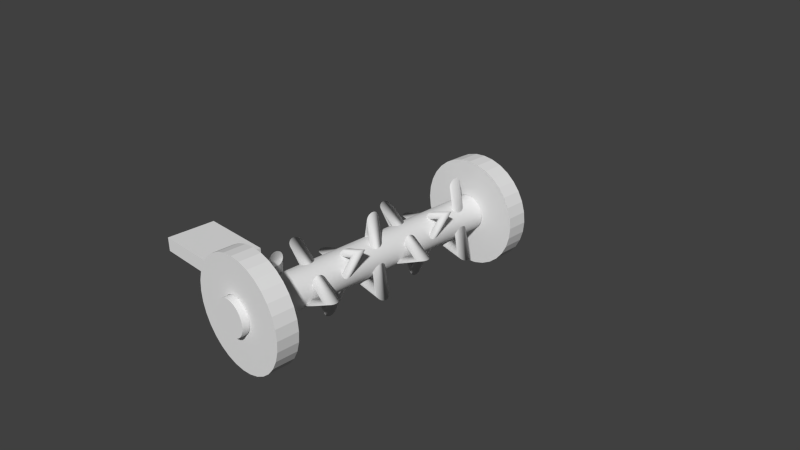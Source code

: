 # Source: TorsionSpring.blend  (saved by Blender 2.72.0; exported with 4.5.12 LTS)
import bpy
from mathutils import Matrix  # noqa: F401  (used for matrix-valued properties, if any)

bpy.ops.wm.read_factory_settings(use_empty=True)
scene = bpy.context.scene
scene.name = 'Scene'

# ---- collections
col_collection_1 = bpy.data.collections.new('Collection 1'); scene.collection.children.link(col_collection_1)

# ---- node groups
ng_auto_smooth = bpy.data.node_groups.new('Auto Smooth', 'GeometryNodeTree')
_s = ng_auto_smooth.interface.new_socket(name='Geometry', in_out='OUTPUT', socket_type='NodeSocketGeometry')
_s = ng_auto_smooth.interface.new_socket(name='Geometry', in_out='INPUT', socket_type='NodeSocketGeometry')
_s = ng_auto_smooth.interface.new_socket(name='Angle', in_out='INPUT', socket_type='NodeSocketFloat')
_s.subtype = 'ANGLE'
_s.min_value = 0.0
_s.max_value = 3.142
ng_auto_smooth.is_modifier = True
_N = ng_auto_smooth.nodes; _L = ng_auto_smooth.links
n0 = _N.new('NodeGroupOutput'); n0.name = 'Group Output'; n0.location = (480, -100)
n1 = _N.new('NodeGroupInput'); n1.name = 'Group Input'; n1.location = (-420, -300)
n2 = _N.new('NodeGroupInput'); n2.name = 'Group Input.001'; n2.location = (-60, -100)
n3 = _N.new('GeometryNodeSetShadeSmooth'); n3.name = 'Set Shade Smooth'; n3.location = (120, -100)
n3.domain = 'EDGE'
n4 = _N.new('GeometryNodeSetShadeSmooth'); n4.name = 'Set Shade Smooth.001'; n4.location = (300, -100)
n5 = _N.new('GeometryNodeInputMeshEdgeAngle'); n5.name = 'Edge Angle'; n5.location = (-420, -220)
n6 = _N.new('GeometryNodeInputEdgeSmooth'); n6.name = 'Is Edge Smooth'; n6.location = (-60, -160)
n7 = _N.new('GeometryNodeInputShadeSmooth'); n7.name = 'Is Face Smooth'; n7.location = (-240, -340)
n8 = _N.new('FunctionNodeBooleanMath'); n8.name = 'Boolean Math'; n8.location = (-60, -220)
n9 = _N.new('FunctionNodeCompare'); n9.name = 'Compare'; n9.location = (-240, -180)
n9.operation = 'LESS_EQUAL'
_L.new(n5.outputs[0], n9.inputs[0])
_L.new(n4.outputs[0], n0.inputs[0])
_L.new(n1.outputs[1], n9.inputs[1])
_L.new(n9.outputs[0], n8.inputs[0])
_L.new(n7.outputs[0], n8.inputs[1])
_L.new(n2.outputs[0], n3.inputs[0])
_L.new(n6.outputs[0], n3.inputs[1])
_L.new(n3.outputs[0], n4.inputs[0])
_L.new(n8.outputs[0], n3.inputs[2])
n0.is_active_output = True

# ---- world
world_world = bpy.data.worlds.new('World'); scene.world = world_world
world_world.color = (0.05088, 0.05088, 0.05088)
world_world.use_sun_shadow = False
world_world.sun_shadow_jitter_overblur = 0.0
world_world.cycles.sampling_method = 'MANUAL'
world_world.cycles.sample_map_resolution = 256

# ---- cameras
cam_camera = bpy.data.cameras.new('Camera')
cam_camera.clip_end = 100.0
cam_camera.lens = 35.0
cam_camera.sensor_width = 32.0
cam_camera.sensor_height = 18.0
cam_camera.ortho_scale = 7.314
cam_camera.dof.focus_distance = 0.0

# ---- meshes
me_cylinder_004 = bpy.data.meshes.new('Cylinder.004')
me_cylinder_004.from_pydata([(3.553e-15, 0.9, -1.75), (3.553e-15, 0.9, 1.75), (0.1756, 0.8827, -1.75), (0.1756, 0.8827, 1.75), (0.3444, 0.8315, -1.75), (0.3444, 0.8315, 1.75), (0.5, 0.7483, -1.75), (0.5, 0.7483, 1.75), (0.6364, 0.6364, -1.75), (0.6364, 0.6364, 1.75), (0.7483, 0.5, -1.75), (0.7483, 0.5, 1.75), (0.8315, 0.3444, -1.75), (0.8315, 0.3444, 1.75), (0.8827, 0.1756, -1.75), (0.8827, 0.1756, 1.75), (0.9, 6.795e-08, -1.75), (0.9, 6.795e-08, 1.75), (0.8827, -0.1756, -1.75), (0.8827, -0.1756, 1.75), (0.8315, -0.3444, -1.75), (0.8315, -0.3444, 1.75), (0.7483, -0.5, -1.75), (0.7483, -0.5, 1.75), (0.6364, -0.6364, -1.75), (0.6364, -0.6364, 1.75), (0.5, -0.7483, -1.75), (0.5, -0.7483, 1.75), (0.3444, -0.8315, -1.75), (0.3444, -0.8315, 1.75), (0.1756, -0.8827, -1.75), (0.1756, -0.8827, 1.75), (-2.933e-07, -0.9, -1.75), (-2.933e-07, -0.9, 1.75), (-0.1756, -0.8827, -1.75), (-0.1756, -0.8827, 1.75), (-0.3444, -0.8315, -1.75), (-0.3444, -0.8315, 1.75), (-0.5, -0.7483, -1.75), (-0.5, -0.7483, 1.75), (-0.6364, -0.6364, -1.75), (-0.6364, -0.6364, 1.75), (-0.7483, -0.5, -1.75), (-0.7483, -0.5, 1.75), (-0.8315, -0.3444, -1.75), (-0.8315, -0.3444, 1.75), (-0.8827, -0.1756, -1.75), (-0.8827, -0.1756, 1.75), (-0.9, 8.69e-07, -1.75), (-0.9, 8.69e-07, 1.75), (-0.8827, 0.1756, -1.75), (-0.8827, 0.1756, 1.75), (-0.8315, 0.3444, -1.75), (-0.8315, 0.3444, 1.75), (-0.7483, 0.5, -1.75), (-0.7483, 0.5, 1.75), (-0.6364, 0.6364, -1.75), (-0.6364, 0.6364, 1.75), (-0.5, 0.7483, -1.75), (-0.5, 0.7483, 1.75), (-0.3444, 0.8315, -1.75), (-0.3444, 0.8315, 1.75), (-0.1756, 0.8827, -1.75), (-0.1756, 0.8827, 1.75), (0.0, 0.3, -1.75), (0.0, 0.3, 1.75), (0.05853, 0.2942, -1.75), (0.05853, 0.2942, 1.75), (0.1148, 0.2772, -1.75), (0.1148, 0.2772, 1.75), (0.1667, 0.2494, -1.75), (0.1667, 0.2494, 1.75), (0.2121, 0.2121, -1.75), (0.2121, 0.2121, 1.75), (0.2494, 0.1667, -1.75), (0.2494, 0.1667, 1.75), (0.2772, 0.1148, -1.75), (0.2772, 0.1148, 1.75), (0.2942, 0.05853, -1.75), (0.2942, 0.05853, 1.75), (0.3, 2.265e-08, -1.75), (0.3, 2.265e-08, 1.75), (0.2942, -0.05853, -1.75), (0.2942, -0.05853, 1.75), (0.2772, -0.1148, -1.75), (0.2772, -0.1148, 1.75), (0.2494, -0.1667, -1.75), (0.2494, -0.1667, 1.75), (0.2121, -0.2121, -1.75), (0.2121, -0.2121, 1.75), (0.1667, -0.2494, -1.75), (0.1667, -0.2494, 1.75), (0.1148, -0.2772, -1.75), (0.1148, -0.2772, 1.75), (0.05853, -0.2942, -1.75), (0.05853, -0.2942, 1.75), (-9.775e-08, -0.3, -1.75), (-9.775e-08, -0.3, 1.75), (-0.05853, -0.2942, -1.75), (-0.05853, -0.2942, 1.75), (-0.1148, -0.2772, -1.75), (-0.1148, -0.2772, 1.75), (-0.1667, -0.2494, -1.75), (-0.1667, -0.2494, 1.75), (-0.2121, -0.2121, -1.75), (-0.2121, -0.2121, 1.75), (-0.2494, -0.1667, -1.75), (-0.2494, -0.1667, 1.75), (-0.2772, -0.1148, -1.75), (-0.2772, -0.1148, 1.75), (-0.2942, -0.05853, -1.75), (-0.2942, -0.05853, 1.75), (-0.3, 2.897e-07, -1.75), (-0.3, 2.897e-07, 1.75), (-0.2942, 0.05853, -1.75), (-0.2942, 0.05853, 1.75), (-0.2772, 0.1148, -1.75), (-0.2772, 0.1148, 1.75), (-0.2494, 0.1667, -1.75), (-0.2494, 0.1667, 1.75), (-0.2121, 0.2121, -1.75), (-0.2121, 0.2121, 1.75), (-0.1667, 0.2494, -1.75), (-0.1667, 0.2494, 1.75), (-0.1148, 0.2772, -1.75), (-0.1148, 0.2772, 1.75), (-0.05853, 0.2942, -1.75), (-0.05853, 0.2942, 1.75)], [], [(0, 1, 3, 2), (2, 3, 5, 4), (4, 5, 7, 6), (6, 7, 9, 8), (8, 9, 11, 10), (10, 11, 13, 12), (12, 13, 15, 14), (14, 15, 17, 16), (16, 17, 19, 18), (18, 19, 21, 20), (20, 21, 23, 22), (22, 23, 25, 24), (24, 25, 27, 26), (26, 27, 29, 28), (28, 29, 31, 30), (30, 31, 33, 32), (32, 33, 35, 34), (34, 35, 37, 36), (36, 37, 39, 38), (38, 39, 41, 40), (40, 41, 43, 42), (42, 43, 45, 44), (44, 45, 47, 46), (46, 47, 49, 48), (48, 49, 51, 50), (50, 51, 53, 52), (52, 53, 55, 54), (54, 55, 57, 56), (56, 57, 59, 58), (58, 59, 61, 60), (62, 63, 1, 0), (60, 61, 63, 62), (64, 65, 67, 66), (66, 67, 69, 68), (68, 69, 71, 70), (70, 71, 73, 72), (72, 73, 75, 74), (74, 75, 77, 76), (76, 77, 79, 78), (78, 79, 81, 80), (80, 81, 83, 82), (82, 83, 85, 84), (84, 85, 87, 86), (86, 87, 89, 88), (88, 89, 91, 90), (90, 91, 93, 92), (92, 93, 95, 94), (94, 95, 97, 96), (96, 97, 99, 98), (98, 99, 101, 100), (100, 101, 103, 102), (102, 103, 105, 104), (104, 105, 107, 106), (106, 107, 109, 108), (108, 109, 111, 110), (110, 111, 113, 112), (112, 113, 115, 114), (114, 115, 117, 116), (116, 117, 119, 118), (118, 119, 121, 120), (120, 121, 123, 122), (122, 123, 125, 124), (126, 127, 65, 64), (124, 125, 127, 126), (1, 65, 127, 63), (63, 127, 125, 61), (61, 125, 123, 59), (59, 123, 121, 57), (57, 121, 119, 55), (55, 119, 117, 53), (53, 117, 115, 51), (51, 115, 113, 49), (49, 113, 111, 47), (47, 111, 109, 45), (45, 109, 107, 43), (43, 107, 105, 41), (41, 105, 103, 39), (39, 103, 101, 37), (37, 101, 99, 35), (35, 99, 97, 33), (33, 97, 95, 31), (31, 95, 93, 29), (29, 93, 91, 27), (27, 91, 89, 25), (25, 89, 87, 23), (23, 87, 85, 21), (21, 85, 83, 19), (19, 83, 81, 17), (17, 81, 79, 15), (15, 79, 77, 13), (13, 77, 75, 11), (11, 75, 73, 9), (9, 73, 71, 7), (7, 71, 69, 5), (5, 69, 67, 3), (3, 67, 65, 1), (2, 66, 68, 4), (4, 68, 70, 6), (6, 70, 72, 8), (8, 72, 74, 10), (10, 74, 76, 12), (12, 76, 78, 14), (14, 78, 80, 16), (16, 80, 82, 18), (18, 82, 84, 20), (20, 84, 86, 22), (22, 86, 88, 24), (24, 88, 90, 26), (26, 90, 92, 28), (28, 92, 94, 30), (30, 94, 96, 32), (32, 96, 98, 34), (34, 98, 100, 36), (36, 100, 102, 38), (38, 102, 104, 40), (40, 104, 106, 42), (42, 106, 108, 44), (44, 108, 110, 46), (46, 110, 112, 48), (48, 112, 114, 50), (50, 114, 116, 52), (52, 116, 118, 54), (54, 118, 120, 56), (56, 120, 122, 58), (58, 122, 124, 60), (60, 124, 126, 62), (62, 126, 64, 0), (0, 64, 66, 2)])
me_cylinder_004.use_remesh_preserve_volume = False
me_cylinder_004.use_remesh_preserve_attributes = False
me_cylinder_004.use_mirror_vertex_groups = False
me_cylinder_004.update()
me_cylinder_002 = bpy.data.meshes.new('Cylinder.002')
me_cylinder_002.from_pydata([(3.553e-15, 0.9, -1.75), (3.553e-15, 0.9, 1.75), (0.1756, 0.8827, -1.75), (0.1756, 0.8827, 1.75), (0.3444, 0.8315, -1.75), (0.3444, 0.8315, 1.75), (0.5, 0.7483, -1.75), (0.5, 0.7483, 1.75), (0.6364, 0.6364, -1.75), (0.6364, 0.6364, 1.75), (0.7483, 0.5, -1.75), (0.7483, 0.5, 1.75), (0.8315, 0.3444, -1.75), (0.8315, 0.3444, 1.75), (0.8827, 0.1756, -1.75), (0.8827, 0.1756, 1.75), (0.9, 6.795e-08, -1.75), (0.9, 6.795e-08, 1.75), (0.8827, -0.1756, -1.75), (0.8827, -0.1756, 1.75), (0.8315, -0.3444, -1.75), (0.8315, -0.3444, 1.75), (0.7483, -0.5, -1.75), (0.7483, -0.5, 1.75), (0.6364, -0.6364, -1.75), (0.6364, -0.6364, 1.75), (0.5, -0.7483, -1.75), (0.5, -0.7483, 1.75), (0.3444, -0.8315, -1.75), (0.3444, -0.8315, 1.75), (0.1756, -0.8827, -1.75), (0.1756, -0.8827, 1.75), (-2.933e-07, -0.9, -1.75), (-2.933e-07, -0.9, 1.75), (-0.1756, -0.8827, -1.75), (-0.1756, -0.8827, 1.75), (-0.3444, -0.8315, -1.75), (-0.3444, -0.8315, 1.75), (-0.5, -0.7483, -1.75), (-0.5, -0.7483, 1.75), (-0.6364, -0.6364, -1.75), (-0.6364, -0.6364, 1.75), (-0.7483, -0.5, -1.75), (-0.7483, -0.5, 1.75), (-0.8315, -0.3444, -1.75), (-0.8315, -0.3444, 1.75), (-0.8827, -0.1756, -1.75), (-0.8827, -0.1756, 1.75), (-0.9, 8.69e-07, -1.75), (-0.9, 8.69e-07, 1.75), (-0.8827, 0.1756, -1.75), (-0.8827, 0.1756, 1.75), (-0.8315, 0.3444, -1.75), (-0.8315, 0.3444, 1.75), (-0.7483, 0.5, -1.75), (-0.7483, 0.5, 1.75), (-0.6364, 0.6364, -1.75), (-0.6364, 0.6364, 1.75), (-0.5, 0.7483, -1.75), (-0.5, 0.7483, 1.75), (-0.3444, 0.8315, -1.75), (-0.3444, 0.8315, 1.75), (-0.1756, 0.8827, -1.75), (-0.1756, 0.8827, 1.75), (0.0, 0.3, -1.75), (0.0, 0.3, 1.75), (0.05853, 0.2942, -1.75), (0.05853, 0.2942, 1.75), (0.1148, 0.2772, -1.75), (0.1148, 0.2772, 1.75), (0.1667, 0.2494, -1.75), (0.1667, 0.2494, 1.75), (0.2121, 0.2121, -1.75), (0.2121, 0.2121, 1.75), (0.2494, 0.1667, -1.75), (0.2494, 0.1667, 1.75), (0.2772, 0.1148, -1.75), (0.2772, 0.1148, 1.75), (0.2942, 0.05853, -1.75), (0.2942, 0.05853, 1.75), (0.3, 2.265e-08, -1.75), (0.3, 2.265e-08, 1.75), (0.2942, -0.05853, -1.75), (0.2942, -0.05853, 1.75), (0.2772, -0.1148, -1.75), (0.2772, -0.1148, 1.75), (0.2494, -0.1667, -1.75), (0.2494, -0.1667, 1.75), (0.2121, -0.2121, -1.75), (0.2121, -0.2121, 1.75), (0.1667, -0.2494, -1.75), (0.1667, -0.2494, 1.75), (0.1148, -0.2772, -1.75), (0.1148, -0.2772, 1.75), (0.05853, -0.2942, -1.75), (0.05853, -0.2942, 1.75), (-9.775e-08, -0.3, -1.75), (-9.775e-08, -0.3, 1.75), (-0.05853, -0.2942, -1.75), (-0.05853, -0.2942, 1.75), (-0.1148, -0.2772, -1.75), (-0.1148, -0.2772, 1.75), (-0.1667, -0.2494, -1.75), (-0.1667, -0.2494, 1.75), (-0.2121, -0.2121, -1.75), (-0.2121, -0.2121, 1.75), (-0.2494, -0.1667, -1.75), (-0.2494, -0.1667, 1.75), (-0.2772, -0.1148, -1.75), (-0.2772, -0.1148, 1.75), (-0.2942, -0.05853, -1.75), (-0.2942, -0.05853, 1.75), (-0.3, 2.897e-07, -1.75), (-0.3, 2.897e-07, 1.75), (-0.2942, 0.05853, -1.75), (-0.2942, 0.05853, 1.75), (-0.2772, 0.1148, -1.75), (-0.2772, 0.1148, 1.75), (-0.2494, 0.1667, -1.75), (-0.2494, 0.1667, 1.75), (-0.2121, 0.2121, -1.75), (-0.2121, 0.2121, 1.75), (-0.1667, 0.2494, -1.75), (-0.1667, 0.2494, 1.75), (-0.1148, 0.2772, -1.75), (-0.1148, 0.2772, 1.75), (-0.05853, 0.2942, -1.75), (-0.05853, 0.2942, 1.75)], [], [(0, 1, 3, 2), (2, 3, 5, 4), (4, 5, 7, 6), (6, 7, 9, 8), (8, 9, 11, 10), (10, 11, 13, 12), (12, 13, 15, 14), (14, 15, 17, 16), (16, 17, 19, 18), (18, 19, 21, 20), (20, 21, 23, 22), (22, 23, 25, 24), (24, 25, 27, 26), (26, 27, 29, 28), (28, 29, 31, 30), (30, 31, 33, 32), (32, 33, 35, 34), (34, 35, 37, 36), (36, 37, 39, 38), (38, 39, 41, 40), (40, 41, 43, 42), (42, 43, 45, 44), (44, 45, 47, 46), (46, 47, 49, 48), (48, 49, 51, 50), (50, 51, 53, 52), (52, 53, 55, 54), (54, 55, 57, 56), (56, 57, 59, 58), (58, 59, 61, 60), (62, 63, 1, 0), (60, 61, 63, 62), (64, 65, 67, 66), (66, 67, 69, 68), (68, 69, 71, 70), (70, 71, 73, 72), (72, 73, 75, 74), (74, 75, 77, 76), (76, 77, 79, 78), (78, 79, 81, 80), (80, 81, 83, 82), (82, 83, 85, 84), (84, 85, 87, 86), (86, 87, 89, 88), (88, 89, 91, 90), (90, 91, 93, 92), (92, 93, 95, 94), (94, 95, 97, 96), (96, 97, 99, 98), (98, 99, 101, 100), (100, 101, 103, 102), (102, 103, 105, 104), (104, 105, 107, 106), (106, 107, 109, 108), (108, 109, 111, 110), (110, 111, 113, 112), (112, 113, 115, 114), (114, 115, 117, 116), (116, 117, 119, 118), (118, 119, 121, 120), (120, 121, 123, 122), (122, 123, 125, 124), (126, 127, 65, 64), (124, 125, 127, 126), (1, 65, 127, 63), (63, 127, 125, 61), (61, 125, 123, 59), (59, 123, 121, 57), (57, 121, 119, 55), (55, 119, 117, 53), (53, 117, 115, 51), (51, 115, 113, 49), (49, 113, 111, 47), (47, 111, 109, 45), (45, 109, 107, 43), (43, 107, 105, 41), (41, 105, 103, 39), (39, 103, 101, 37), (37, 101, 99, 35), (35, 99, 97, 33), (33, 97, 95, 31), (31, 95, 93, 29), (29, 93, 91, 27), (27, 91, 89, 25), (25, 89, 87, 23), (23, 87, 85, 21), (21, 85, 83, 19), (19, 83, 81, 17), (17, 81, 79, 15), (15, 79, 77, 13), (13, 77, 75, 11), (11, 75, 73, 9), (9, 73, 71, 7), (7, 71, 69, 5), (5, 69, 67, 3), (3, 67, 65, 1), (2, 66, 68, 4), (4, 68, 70, 6), (6, 70, 72, 8), (8, 72, 74, 10), (10, 74, 76, 12), (12, 76, 78, 14), (14, 78, 80, 16), (16, 80, 82, 18), (18, 82, 84, 20), (20, 84, 86, 22), (22, 86, 88, 24), (24, 88, 90, 26), (26, 90, 92, 28), (28, 92, 94, 30), (30, 94, 96, 32), (32, 96, 98, 34), (34, 98, 100, 36), (36, 100, 102, 38), (38, 102, 104, 40), (40, 104, 106, 42), (42, 106, 108, 44), (44, 108, 110, 46), (46, 110, 112, 48), (48, 112, 114, 50), (50, 114, 116, 52), (52, 116, 118, 54), (54, 118, 120, 56), (56, 120, 122, 58), (58, 122, 124, 60), (60, 124, 126, 62), (62, 126, 64, 0), (0, 64, 66, 2)])
me_cylinder_002.use_remesh_preserve_volume = False
me_cylinder_002.use_remesh_preserve_attributes = False
me_cylinder_002.use_mirror_vertex_groups = False
me_cylinder_002.update()
me_cube = bpy.data.meshes.new('Cube')
me_cube.from_pydata([(-2.1, -0.1, -0.1), (-2.1, 0.1, -0.1), (0.1, 0.1, -0.1), (0.1, -0.1, -0.1), (-2.1, -0.1, 0.1), (-2.1, 0.1, 0.1), (0.1, 0.1, 0.1), (0.1, -0.1, 0.1), (-1.0, 0.1, 0.1), (-1.0, 0.1, -0.1), (-1.0, -0.1, 0.1), (-1.0, -0.1, -0.1), (-2.1, 0.6, -0.1), (-2.1, 0.6, 0.1), (-1.0, 0.6, 0.1), (-1.0, 0.6, -0.1)], [], [(4, 5, 1, 0), (8, 6, 2, 9), (6, 7, 3, 2), (10, 4, 0, 11), (11, 9, 2, 3), (10, 8, 5, 4), (8, 9, 15, 14), (7, 10, 11, 3), (0, 1, 9, 11), (7, 6, 8, 10), (13, 14, 15, 12), (5, 8, 14, 13), (9, 1, 12, 15), (1, 5, 13, 12)])
me_cube.use_remesh_preserve_volume = False
me_cube.use_remesh_preserve_attributes = False
me_cube.use_mirror_vertex_groups = False
me_cube.update()
me_cylinder = bpy.data.meshes.new('Cylinder')
me_cylinder.from_pydata([(0.0, 0.25, -1.75), (0.0, 0.25, 1.75), (0.04877, 0.2452, -1.75), (0.04877, 0.2452, 1.75), (0.09567, 0.231, -1.75), (0.09567, 0.231, 1.75), (0.1389, 0.2079, -1.75), (0.1389, 0.2079, 1.75), (0.1768, 0.1768, -1.75), (0.1768, 0.1768, 1.75), (0.2079, 0.1389, -1.75), (0.2079, 0.1389, 1.75), (0.231, 0.09567, -1.75), (0.231, 0.09567, 1.75), (0.2452, 0.04877, -1.75), (0.2452, 0.04877, 1.75), (0.25, 1.887e-08, -1.75), (0.25, 1.887e-08, 1.75), (0.2452, -0.04877, -1.75), (0.2452, -0.04877, 1.75), (0.231, -0.09567, -1.75), (0.231, -0.09567, 1.75), (0.2079, -0.1389, -1.75), (0.2079, -0.1389, 1.75), (0.1768, -0.1768, -1.75), (0.1768, -0.1768, 1.75), (0.1389, -0.2079, -1.75), (0.1389, -0.2079, 1.75), (0.09567, -0.231, -1.75), (0.09567, -0.231, 1.75), (0.04877, -0.2452, -1.75), (0.04877, -0.2452, 1.75), (-8.146e-08, -0.25, -1.75), (-8.146e-08, -0.25, 1.75), (-0.04877, -0.2452, -1.75), (-0.04877, -0.2452, 1.75), (-0.09567, -0.231, -1.75), (-0.09567, -0.231, 1.75), (-0.1389, -0.2079, -1.75), (-0.1389, -0.2079, 1.75), (-0.1768, -0.1768, -1.75), (-0.1768, -0.1768, 1.75), (-0.2079, -0.1389, -1.75), (-0.2079, -0.1389, 1.75), (-0.231, -0.09567, -1.75), (-0.231, -0.09567, 1.75), (-0.2452, -0.04877, -1.75), (-0.2452, -0.04877, 1.75), (-0.25, 2.414e-07, -1.75), (-0.25, 2.414e-07, 1.75), (-0.2452, 0.04877, -1.75), (-0.2452, 0.04877, 1.75), (-0.231, 0.09567, -1.75), (-0.231, 0.09567, 1.75), (-0.2079, 0.1389, -1.75), (-0.2079, 0.1389, 1.75), (-0.1768, 0.1768, -1.75), (-0.1768, 0.1768, 1.75), (-0.1389, 0.2079, -1.75), (-0.1389, 0.2079, 1.75), (-0.09567, 0.231, -1.75), (-0.09567, 0.231, 1.75), (-0.04877, 0.2452, -1.75), (-0.04877, 0.2452, 1.75)], [], [(0, 1, 3, 2), (2, 3, 5, 4), (4, 5, 7, 6), (6, 7, 9, 8), (8, 9, 11, 10), (10, 11, 13, 12), (12, 13, 15, 14), (14, 15, 17, 16), (16, 17, 19, 18), (18, 19, 21, 20), (20, 21, 23, 22), (22, 23, 25, 24), (24, 25, 27, 26), (26, 27, 29, 28), (28, 29, 31, 30), (30, 31, 33, 32), (32, 33, 35, 34), (34, 35, 37, 36), (36, 37, 39, 38), (38, 39, 41, 40), (40, 41, 43, 42), (42, 43, 45, 44), (44, 45, 47, 46), (46, 47, 49, 48), (48, 49, 51, 50), (50, 51, 53, 52), (52, 53, 55, 54), (54, 55, 57, 56), (56, 57, 59, 58), (58, 59, 61, 60), (3, 1, 63, 61, 59, 57, 55, 53, 51, 49, 47, 45, 43, 41, 39, 37, 35, 33, 31, 29, 27, 25, 23, 21, 19, 17, 15, 13, 11, 9, 7, 5), (62, 63, 1, 0), (60, 61, 63, 62), (0, 2, 4, 6, 8, 10, 12, 14, 16, 18, 20, 22, 24, 26, 28, 30, 32, 34, 36, 38, 40, 42, 44, 46, 48, 50, 52, 54, 56, 58, 60, 62)])
me_cylinder.polygons.foreach_set('use_smooth', [True] * 34)
me_cylinder.use_remesh_preserve_volume = False
me_cylinder.use_remesh_preserve_attributes = False
me_cylinder.use_mirror_vertex_groups = False
me_cylinder.update()
me_circle = bpy.data.meshes.new('Circle')
me_circle.from_pydata([(0.5, 2.982e-07, 0.1), (0.4805, 2.982e-07, 0.09808), (0.4617, 2.982e-07, 0.09239), (0.4444, 2.982e-07, 0.08315), (0.4293, 2.982e-07, 0.07071), (0.4169, 2.923e-07, 0.05556), (0.4076, 2.952e-07, 0.03827), (0.4019, 2.923e-07, 0.01951), (0.4, 2.91e-07, 1.426e-08), (0.4019, 2.893e-07, -0.01951), (0.4076, 2.893e-07, -0.03827), (0.4169, 2.863e-07, -0.05556), (0.4293, 2.863e-07, -0.07071), (0.4444, 2.863e-07, -0.08315), (0.4617, 2.863e-07, -0.09239), (0.4805, 2.863e-07, -0.09808), (0.5, 2.863e-07, -0.1), (0.5195, 2.863e-07, -0.09808), (0.5383, 2.863e-07, -0.09239), (0.5556, 2.863e-07, -0.08315), (0.5707, 2.863e-07, -0.07071), (0.5831, 2.863e-07, -0.05556), (0.5924, 2.893e-07, -0.03827), (0.5981, 2.893e-07, -0.01951), (0.6, 2.91e-07, 1.033e-07), (0.5981, 2.923e-07, 0.01951), (0.5924, 2.952e-07, 0.03827), (0.5831, 2.923e-07, 0.05556), (0.5707, 2.982e-07, 0.07071), (0.5556, 2.982e-07, 0.08315), (0.5383, 2.982e-07, 0.09239), (0.5195, 2.982e-07, 0.09808)], [(1, 0), (2, 1), (3, 2), (4, 3), (5, 4), (6, 5), (7, 6), (8, 7), (9, 8), (10, 9), (11, 10), (12, 11), (13, 12), (14, 13), (15, 14), (16, 15), (17, 16), (18, 17), (19, 18), (20, 19), (21, 20), (22, 21), (23, 22), (24, 23), (25, 24), (26, 25), (27, 26), (28, 27), (29, 28), (30, 29), (31, 30), (0, 31)], [])
me_circle.use_remesh_preserve_volume = False
me_circle.use_remesh_preserve_attributes = False
me_circle.use_mirror_vertex_groups = False
me_circle.update()

# ---- objects
ob_bearing_002 = bpy.data.objects.new('Bearing.002', me_cylinder_004)
ob_bearing_001 = bpy.data.objects.new('Bearing.001', me_cylinder_002)
ob_paddle = bpy.data.objects.new('Paddle', me_cube)
ob_axle = bpy.data.objects.new('axle', me_cylinder)
ob_spring = bpy.data.objects.new('Spring', me_circle)
ob_camera = bpy.data.objects.new('Camera', cam_camera)

# ---- transforms, parenting, visibility, modifiers, constraints
ob_bearing_002.location = (2.969e-08, 1.942, 2.445e-07)
ob_bearing_002.rotation_euler = (1.571, -0.0, 0.0)
ob_bearing_002.scale = (0.85, 0.85, 0.085)
ob_bearing_002.lineart.crease_threshold = 0.0
ob_bearing_001.location = (2.969e-08, -1.938, 2.445e-07)
ob_bearing_001.rotation_euler = (1.571, -0.0, 0.0)
ob_bearing_001.scale = (0.85, 0.85, 0.085)
ob_bearing_001.lineart.crease_threshold = 0.0
ob_paddle.location = (2.969e-08, -1.65, 2.054e-07)
ob_paddle.lineart.crease_threshold = 0.0
ob_axle.location = (0.0, 0.0, 0.0)
ob_axle.rotation_euler = (1.571, -0.0, 0.0)
ob_axle.scale = (1.0, 1.0, 1.25)
ob_axle.lineart.crease_threshold = 0.0
_m = ob_axle.modifiers.new('Auto Smooth', 'NODES')
_m.node_group = ng_auto_smooth
_gi = [s.identifier for s in ng_auto_smooth.interface.items_tree if s.item_type == 'SOCKET' and s.in_out == 'INPUT']
_m[_gi[1]] = 1.222  # Angle
ob_spring.location = (0.0, 1.5, 0.0)
ob_spring.rotation_euler = (1.571, 4.712, 0.0)
ob_spring.lineart.crease_threshold = 0.0
_m = ob_spring.modifiers.new('Screw', 'SCREW')
_m.steps = 360
_m.angle = 62.83
_m.screw_offset = 3.0
_m.merge_threshold = 0.0
ob_camera.location = (7.481, -6.508, 5.344)
ob_camera.rotation_euler = (1.109, 0.01082, 0.8149)
ob_camera.lock_rotations_4d = False
ob_camera.empty_display_type = 'ARROWS'
ob_camera.color = (0.0, 0.0, 0.0, 0.0)
ob_camera.display_type = 'WIRE'
ob_camera.lineart.crease_threshold = 0.0

# ---- collection membership
col_collection_1.objects.link(ob_bearing_002)
col_collection_1.objects.link(ob_bearing_001)
col_collection_1.objects.link(ob_paddle)
col_collection_1.objects.link(ob_axle)
col_collection_1.objects.link(ob_spring)
col_collection_1.objects.link(ob_camera)

# ---- scene / render settings (as saved in the file)
scene.camera = ob_camera
scene.frame_start = 1; scene.frame_end = 250; scene.frame_set(1)
scene.render.engine = 'CYCLES'
scene.render.resolution_percentage = 50
scene.render.dither_intensity = 0.0
scene.cycles.use_denoising = False
scene.cycles.samples = 10
scene.cycles.sampling_pattern = 'TABULATED_SOBOL'
scene.cycles.light_sampling_threshold = 0.0
scene.cycles.use_adaptive_sampling = False
scene.cycles.use_light_tree = False
scene.cycles.blur_glossy = 0.0
scene.cycles.pixel_filter_type = 'GAUSSIAN'
scene.cycles.sample_clamp_indirect = 0.0
scene.view_settings.view_transform = 'Standard'
bpy.context.view_layer.update()

# ---- added for rendering (the .blend has no usable light): sun
light_auto_sun = bpy.data.lights.new('AutoSun', 'SUN')
light_auto_sun.energy = 3.0
light_auto_sun.angle = 0.0523599
ob_auto_sun = bpy.data.objects.new('AutoSun', light_auto_sun)
scene.collection.objects.link(ob_auto_sun)
ob_auto_sun.rotation_euler = (0.872665, 0.174533, 0.523599)
bpy.context.view_layer.update()
